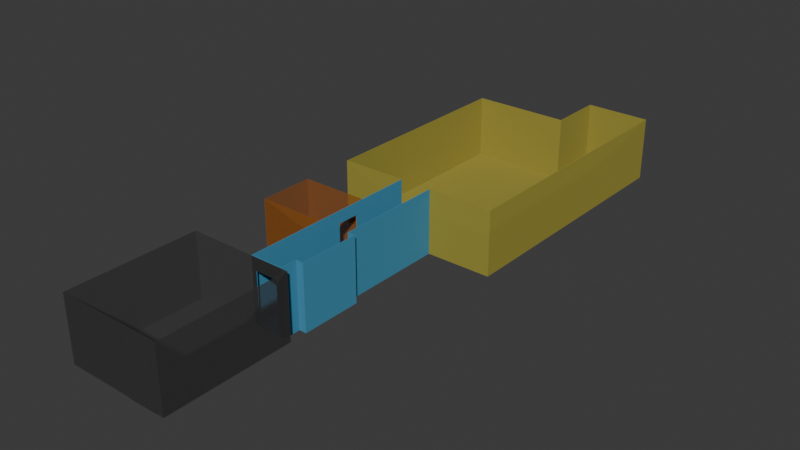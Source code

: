 # Source: FlatGizmo.blend  (saved by Blender 4.0.36; exported with 4.5.12 LTS)
import bpy
from mathutils import Matrix  # noqa: F401  (used for matrix-valued properties, if any)

bpy.ops.wm.read_factory_settings(use_empty=True)
scene = bpy.context.scene
scene.name = 'Scene'

# ---- collections
col_collection = bpy.data.collections.new('Collection'); scene.collection.children.link(col_collection)

# ---- materials (node trees are filled in below, after node groups)
mat_bathroommat = bpy.data.materials.new('BathroomMat')
mat_bathroommat.use_transparent_shadow = False
mat_corridormat = bpy.data.materials.new('CorridorMat')
mat_corridormat.alpha_threshold = 0.0
mat_corridormat.use_transparent_shadow = False
mat_corridormat.roughness = 0.5
mat_corridormat.line_color = (0.0, 0.0, 0.0, 1.0)
mat_livingmat = bpy.data.materials.new('LivingMat')
mat_livingmat.use_transparent_shadow = False
mat_toiletmat = bpy.data.materials.new('ToiletMat')
mat_toiletmat.alpha_threshold = 0.0
mat_toiletmat.use_transparent_shadow = False
mat_toiletmat.roughness = 0.5
mat_toiletmat.line_color = (0.0, 0.0, 0.0, 1.0)

# ---- material node trees
mat_bathroommat.use_nodes = True; mat_bathroommat.node_tree.nodes.clear()
_N = mat_bathroommat.node_tree.nodes; _L = mat_bathroommat.node_tree.links
n0 = _N.new('ShaderNodeBsdfPrincipled'); n0.name = 'Principled BSDF'; n0.location = (10, 300)
n0.inputs[0].default_value = (0.06561, 0.06412, 0.06412, 1.0)
n0.inputs[2].default_value = 1.0
n0.inputs[3].default_value = 1.45
n0.inputs[4].default_value = 0.5
n1 = _N.new('ShaderNodeOutputMaterial'); n1.name = 'Material Output'; n1.location = (300, 300)
_L.new(n0.outputs[0], n1.inputs[0])
n1.is_active_output = True
mat_corridormat.use_nodes = True; mat_corridormat.node_tree.nodes.clear()
_N = mat_corridormat.node_tree.nodes; _L = mat_corridormat.node_tree.links
n0 = _N.new('ShaderNodeOutputMaterial'); n0.name = 'Material Output'; n0.location = (300, 300)
n1 = _N.new('ShaderNodeBsdfPrincipled'); n1.name = 'Principled BSDF'; n1.location = (10, 300)
n1.inputs[0].default_value = (0.05818, 0.2723, 0.4304, 1.0)
n1.inputs[2].default_value = 1.0
n1.inputs[3].default_value = 1.45
_L.new(n1.outputs[0], n0.inputs[0])
n0.is_active_output = True
mat_livingmat.use_nodes = True; mat_livingmat.node_tree.nodes.clear()
_N = mat_livingmat.node_tree.nodes; _L = mat_livingmat.node_tree.links
n0 = _N.new('ShaderNodeBsdfPrincipled'); n0.name = 'Principled BSDF'; n0.location = (10, 300)
n0.inputs[0].default_value = (0.4147, 0.3598, 0.05418, 1.0)
n0.inputs[2].default_value = 1.0
n0.inputs[3].default_value = 1.45
n0.inputs[4].default_value = 0.8
n1 = _N.new('ShaderNodeOutputMaterial'); n1.name = 'Material Output'; n1.location = (300, 300)
_L.new(n0.outputs[0], n1.inputs[0])
n1.is_active_output = True
mat_toiletmat.use_nodes = True; mat_toiletmat.node_tree.nodes.clear()
_N = mat_toiletmat.node_tree.nodes; _L = mat_toiletmat.node_tree.links
n0 = _N.new('ShaderNodeOutputMaterial'); n0.name = 'Material Output'; n0.location = (300, 300)
n1 = _N.new('ShaderNodeBsdfPrincipled'); n1.name = 'Principled BSDF'; n1.location = (10, 300)
n1.inputs[0].default_value = (0.4303, 0.1391, 0.01481, 1.0)
n1.inputs[2].default_value = 1.0
n1.inputs[3].default_value = 1.45
n1.inputs[4].default_value = 0.5
_L.new(n1.outputs[0], n0.inputs[0])
n0.is_active_output = True

# ---- world
world_world = bpy.data.worlds.new('World'); scene.world = world_world
world_world.use_nodes = True; world_world.node_tree.nodes.clear()
_N = world_world.node_tree.nodes; _L = world_world.node_tree.links
n0 = _N.new('ShaderNodeOutputWorld'); n0.name = 'World Output'; n0.location = (300, 300)
n1 = _N.new('ShaderNodeBackground'); n1.name = 'Background'; n1.location = (10, 300)
n1.inputs[0].default_value = (0.05088, 0.05088, 0.05088, 1.0)
_L.new(n1.outputs[0], n0.inputs[0])
n0.is_active_output = True
world_world.color = (0.05088, 0.05088, 0.05088)
world_world.use_sun_shadow = False
world_world.sun_shadow_jitter_overblur = 0.0

# ---- meshes
me_cube_003 = bpy.data.meshes.new('Cube.003')
me_cube_003.from_pydata([(0.5, 3.807, -1.0), (0.0, 3.807, -1.0), (0.0, 3.807, -0.01759), (0.5, 3.807, -0.01759), (0.5, 5.766, -1.0), (0.0, 5.766, -0.01759), (0.5, 5.766, -0.01759), (0.0, 5.766, -1.0), (1.5, 3.807, -0.01759), (1.5, 3.807, -1.0), (1.5, 5.766, -0.01759), (1.5, 5.766, -1.0), (-0.1105, 3.807, -0.01759), (-0.1105, 3.807, -1.0), (-0.1105, 5.766, -0.01759), (-0.1105, 5.766, -1.0), (0.5, 3.807, -0.1993), (0.0, 3.807, -0.1993), (0.5, 5.766, -0.1993), (0.0, 5.766, -0.1993), (1.5, 3.807, -0.1993), (1.5, 5.766, -0.1993), (-0.1105, 3.807, -0.1993), (-0.1105, 5.766, -0.1993), (0.4275, 3.807, -1.0), (0.4275, 5.766, -1.0), (0.4275, 3.807, -0.01759), (0.4275, 3.807, -0.1993), (0.08162, 3.807, -1.0), (0.08162, 5.766, -1.0), (0.08162, 3.807, -0.01759), (0.08162, 3.807, -0.1993), (0.5, 3.814, -0.9929), (0.0, 3.814, -0.9929), (0.0, 3.817, -0.01759), (0.5, 3.817, -0.01759), (0.5, 5.759, -0.9929), (0.0, 5.756, -0.01759), (0.5, 5.756, -0.01759), (0.0, 5.759, -0.9929), (1.493, 3.814, -0.01759), (1.494, 3.813, -0.9942), (1.493, 5.759, -0.01759), (1.494, 5.76, -0.9942), (-0.1034, 3.814, -0.01759), (-0.1047, 3.813, -0.9942), (-0.1034, 5.759, -0.01759), (-0.1047, 5.76, -0.9942), (0.5, 3.817, -0.1993), (0.0, 3.817, -0.1993), (0.5, 5.756, -0.1993), (0.0, 5.756, -0.1993), (1.493, 3.814, -0.1993), (1.493, 5.759, -0.1993), (-0.1034, 3.814, -0.1993), (-0.1034, 5.759, -0.1993), (0.4275, 3.811, -0.9911), (0.4275, 5.766, -0.99), (0.4275, 3.817, -0.01759), (0.4275, 3.817, -0.1993), (0.08162, 3.811, -0.9911), (0.08162, 5.766, -0.99), (0.08162, 3.817, -0.01759), (0.08162, 3.817, -0.1993)], [], [(28, 1, 7, 29), (0, 4, 11, 9), (20, 9, 11, 21), (18, 6, 10, 21), (5, 6, 4, 7), (16, 0, 9, 20), (22, 12, 14, 23), (19, 7, 15, 23), (17, 2, 12, 22), (7, 1, 13, 15), (31, 30, 2, 17), (28, 31, 17, 1), (1, 17, 22, 13), (5, 19, 23, 14), (13, 22, 23, 15), (3, 16, 20, 8), (4, 18, 21, 11), (8, 20, 21, 10), (0, 16, 27, 24), (16, 3, 26, 27), (0, 24, 25, 4), (27, 26, 30, 31), (24, 28, 29, 25), (60, 61, 39, 33), (32, 41, 43, 36), (52, 53, 43, 41), (50, 53, 42, 38), (37, 39, 36, 38), (48, 52, 41, 32), (54, 55, 46, 44), (51, 55, 47, 39), (49, 54, 44, 34), (39, 47, 45, 33), (63, 49, 34, 62), (60, 33, 49, 63), (33, 45, 54, 49), (37, 46, 55, 51), (45, 47, 55, 54), (35, 40, 52, 48), (36, 43, 53, 50), (40, 42, 53, 52), (32, 56, 59, 48), (48, 59, 58, 35), (32, 36, 57, 56), (59, 63, 62, 58), (56, 57, 61, 60), (18, 4, 36, 50), (8, 10, 42, 40), (10, 6, 38, 42), (3, 8, 40, 35), (14, 12, 44, 46), (5, 14, 46, 37), (12, 2, 34, 44), (2, 30, 62, 34), (6, 18, 50, 38), (19, 5, 37, 51), (4, 25, 57, 36), (26, 3, 35, 58), (24, 27, 59, 56), (28, 24, 56, 60), (25, 29, 61, 57), (30, 26, 58, 62), (27, 31, 63, 59), (31, 28, 60, 63), (7, 19, 51, 39), (29, 7, 39, 61), (6, 5, 37, 38), (4, 6, 38, 36), (5, 7, 39, 37), (7, 4, 36, 39)])
_uv = me_cube_003.uv_layers.new(name='UVMap')
_uv.uv.foreach_set('vector', [0.2602, 0.5, 0.25, 0.5, 0.25, 0.5, 0.2602, 0.5, 0.3125, 0.5, 0.3125, 0.5, 0.3125, 0.5, 0.3125, 0.5, 0.5788, 0.4375, 0.375, 0.4375, 0.375, 0.4375, 0.5788, 0.4375, 0.5788, 0.4375, 0.625, 0.4375, 0.625, 0.4375, 0.5788, 0.4375, 0.625, 0.375, 0.625, 0.4375, 0.3125, 0.5, 0.375, 0.375, 0.5788, 0.4375, 0.375, 0.4375, 0.375, 0.4375, 0.5788, 0.4375, 0.5788, 0.375, 0.625, 0.375, 0.625, 0.375, 0.5788, 0.375, 0.5788, 0.375, 0.375, 0.375, 0.375, 0.375, 0.5788, 0.375, 0.5788, 0.375, 0.625, 0.375, 0.625, 0.375, 0.5788, 0.375, 0.25, 0.5, 0.25, 0.5, 0.25, 0.5, 0.25, 0.5, 0.5788, 0.375, 0.625, 0.3852, 0.625, 0.375, 0.5788, 0.375, 0.375, 0.375, 0.5788, 0.375, 0.5788, 0.375, 0.375, 0.375, 0.375, 0.375, 0.5788, 0.375, 0.5788, 0.375, 0.375, 0.375, 0.625, 0.375, 0.5788, 0.375, 0.5788, 0.375, 0.625, 0.375, 0.375, 0.375, 0.5788, 0.375, 0.5788, 0.375, 0.375, 0.375, 0.625, 0.4375, 0.5788, 0.4375, 0.5788, 0.4375, 0.625, 0.4375, 0.375, 0.4375, 0.5788, 0.4375, 0.5788, 0.4375, 0.375, 0.4375, 0.625, 0.4375, 0.5788, 0.4375, 0.5788, 0.4375, 0.625, 0.4375, 0.3125, 0.5, 0.5672, 0.4491, 0.5655, 0.4417, 0.3034, 0.5, 0.5672, 0.4491, 0.625, 0.4375, 0.625, 0.4284, 0.5655, 0.4417, 0.3125, 0.5, 0.3034, 0.5, 0.3034, 0.5, 0.3125, 0.5, 0.5655, 0.4417, 0.625, 0.4284, 0.625, 0.3852, 0.5575, 0.4064, 0.3034, 0.5, 0.2602, 0.5, 0.2602, 0.5, 0.3034, 0.5, 0.2602, 0.5, 0.2602, 0.5, 0.25, 0.5, 0.25, 0.5, 0.3125, 0.5, 0.3125, 0.5, 0.3125, 0.5, 0.3125, 0.5, 0.5788, 0.4375, 0.5788, 0.4375, 0.375, 0.4375, 0.375, 0.4375, 0.5788, 0.4375, 0.5788, 0.4375, 0.625, 0.4375, 0.625, 0.4375, 0.625, 0.375, 0.375, 0.375, 0.3125, 0.5, 0.625, 0.4375, 0.5788, 0.4375, 0.5788, 0.4375, 0.375, 0.4375, 0.375, 0.4375, 0.5788, 0.375, 0.5788, 0.375, 0.625, 0.375, 0.625, 0.375, 0.5788, 0.375, 0.5788, 0.375, 0.375, 0.375, 0.375, 0.375, 0.5788, 0.375, 0.5788, 0.375, 0.625, 0.375, 0.625, 0.375, 0.25, 0.5, 0.25, 0.5, 0.25, 0.5, 0.25, 0.5, 0.5788, 0.375, 0.5788, 0.375, 0.625, 0.375, 0.625, 0.3852, 0.375, 0.375, 0.375, 0.375, 0.5788, 0.375, 0.5788, 0.375, 0.375, 0.375, 0.375, 0.375, 0.5788, 0.375, 0.5788, 0.375, 0.625, 0.375, 0.625, 0.375, 0.5788, 0.375, 0.5788, 0.375, 0.375, 0.375, 0.375, 0.375, 0.5788, 0.375, 0.5788, 0.375, 0.625, 0.4375, 0.625, 0.4375, 0.5788, 0.4375, 0.5788, 0.4375, 0.375, 0.4375, 0.375, 0.4375, 0.5788, 0.4375, 0.5788, 0.4375, 0.625, 0.4375, 0.625, 0.4375, 0.5788, 0.4375, 0.5788, 0.4375, 0.3125, 0.5, 0.3034, 0.5, 0.5655, 0.4417, 0.5672, 0.4491, 0.5672, 0.4491, 0.5655, 0.4417, 0.625, 0.4284, 0.625, 0.4375, 0.3125, 0.5, 0.3125, 0.5, 0.3034, 0.5, 0.3034, 0.5, 0.5655, 0.4417, 0.5575, 0.4064, 0.625, 0.3852, 0.625, 0.4284, 0.3034, 0.5, 0.3034, 0.5, 0.2602, 0.5, 0.2602, 0.5, 0.5788, 0.4375, 0.375, 0.4375, 0.375, 0.4375, 0.5788, 0.4375, 0.625, 0.4375, 0.625, 0.4375, 0.625, 0.4375, 0.625, 0.4375, 0.625, 0.4375, 0.625, 0.4375, 0.625, 0.4375, 0.625, 0.4375, 0.625, 0.4375, 0.625, 0.4375, 0.625, 0.4375, 0.625, 0.4375, 0.625, 0.375, 0.625, 0.375, 0.625, 0.375, 0.625, 0.375, 0.625, 0.375, 0.625, 0.375, 0.625, 0.375, 0.625, 0.375, 0.625, 0.375, 0.625, 0.375, 0.625, 0.375, 0.625, 0.375, 0.625, 0.375, 0.625, 0.3852, 0.625, 0.3852, 0.625, 0.375, 0.625, 0.4375, 0.5788, 0.4375, 0.5788, 0.4375, 0.625, 0.4375, 0.5788, 0.375, 0.625, 0.375, 0.625, 0.375, 0.5788, 0.375, 0.3125, 0.5, 0.3034, 0.5, 0.3034, 0.5, 0.3125, 0.5, 0.625, 0.4284, 0.625, 0.4375, 0.625, 0.4375, 0.625, 0.4284, 0.3034, 0.5, 0.5655, 0.4417, 0.5655, 0.4417, 0.3034, 0.5, 0.2602, 0.5, 0.3034, 0.5, 0.3034, 0.5, 0.2602, 0.5, 0.3034, 0.5, 0.2602, 0.5, 0.2602, 0.5, 0.3034, 0.5, 0.625, 0.3852, 0.625, 0.4284, 0.625, 0.4284, 0.625, 0.3852, 0.5655, 0.4417, 0.5575, 0.4064, 0.5575, 0.4064, 0.5655, 0.4417, 0.5788, 0.375, 0.375, 0.375, 0.375, 0.375, 0.5788, 0.375, 0.375, 0.375, 0.5788, 0.375, 0.5788, 0.375, 0.375, 0.375, 0.2602, 0.5, 0.25, 0.5, 0.25, 0.5, 0.2602, 0.5, 0.625, 0.4375, 0.625, 0.375, 0.625, 0.375, 0.625, 0.4375, 0.3125, 0.5, 0.625, 0.4375, 0.625, 0.4375, 0.3125, 0.5, 0.625, 0.375, 0.375, 0.375, 0.375, 0.375, 0.625, 0.375, 0.375, 0.375, 0.3125, 0.5, 0.3125, 0.5, 0.375, 0.375])
me_cube_003.materials.append(mat_bathroommat)
me_cube_003.update()
me_cube_003.normals_split_custom_set([tuple(v) for v in zip(*[iter([0.0, 0.0, -1.0, 0.0, 0.0, -1.0, 0.0, 0.0, -1.0, 0.0, 0.0, -1.0, 0.0, 0.0, -1.0, 0.0, 0.0, -1.0, 0.0, 0.0, -1.0, 0.0, 0.0, -1.0, 1.0, 0.0, 0.0, 1.0, 0.0, 0.0, 1.0, 0.0, 0.0, 1.0, 0.0, 0.0, 0.0, 1.0, 0.0, 0.0, 1.0, 0.0, 0.0, 1.0, 0.0, 0.0, 1.0, 0.0, 0.0, 1.0, 0.0, 0.0, 1.0, 0.0, 0.0, 1.0, 0.0, 0.0, 1.0, 0.0, 0.0, -1.0, 0.0, 0.0, -1.0, 0.0, 0.0, -1.0, 0.0, 0.0, -1.0, 0.0, -1.0, 0.0, 0.0, -1.0, 0.0, 0.0, -1.0, 0.0, 0.0, -1.0, 0.0, 0.0, 0.0, 1.0, 0.0, 0.0, 1.0, 0.0, 0.0, 1.0, 0.0, 0.0, 1.0, 0.0, 0.0, -1.0, 0.0, 0.0, -1.0, 0.0, 0.0, -1.0, 0.0, 0.0, -1.0, 0.0, 0.0, 0.0, -1.0, 0.0, 0.0, -1.0, 0.0, 0.0, -1.0, 0.0, 0.0, -1.0, 0.0, -1.0, 0.0, 0.0, -1.0, 0.0, 0.0, -1.0, 0.0, 0.0, -1.0, 0.0, 0.0, -1.0, 0.0, 0.0, -1.0, 0.0, 0.0, -1.0, 0.0, 0.0, -1.0, 0.0, 0.0, -1.0, 0.0, 0.0, -1.0, 0.0, 0.0, -1.0, 0.0, 0.0, -1.0, 0.0, 0.0, 1.0, 0.0, 0.0, 1.0, 0.0, 0.0, 1.0, 0.0, 0.0, 1.0, 0.0, -1.0, 0.0, 0.0, -1.0, 0.0, 0.0, -1.0, 0.0, 0.0, -1.0, 0.0, 0.0, 0.0, -1.0, 0.0, 0.0, -1.0, 0.0, 0.0, -1.0, 0.0, 0.0, -1.0, 0.0, 0.0, 1.0, 0.0, 0.0, 1.0, 0.0, 0.0, 1.0, 0.0, 0.0, 1.0, 0.0, 1.0, 0.0, 0.0, 1.0, 0.0, 0.0, 1.0, 0.0, 0.0, 1.0, 0.0, 0.0, 0.0, -1.0, 0.0, 0.0, -1.0, 0.0, 0.0, -1.0, 0.0, 0.0, -1.0, 0.0, 0.0, -1.0, 0.0, 0.0, -1.0, 0.0, 0.0, -1.0, 0.0, 0.0, -1.0, 0.0, 0.0, 0.0, -1.0, 0.0, 0.0, -1.0, 0.0, 0.0, -1.0, 0.0, 0.0, -1.0, 0.0, -1.0, 0.0, 0.0, -1.0, 0.0, 0.0, -1.0, 0.0, 0.0, -1.0, 0.0, 0.0, 0.0, -1.0, 0.0, 0.0, -1.0, 0.0, 0.0, -1.0, 0.0, 0.0, -1.0, -0.0294, -0.0002707, 0.9996, -0.0294, -0.0002707, 0.9996, -0.0294, -0.0002707, 0.9996, -0.0294, -0.0002707, 0.9996, 0.001305, 0.0, 1.0, 0.001305, 0.0, 1.0, 0.001305, 0.0, 1.0, 0.001305, 0.0, 1.0, -1.0, 0.0, -0.001632, -1.0, 0.0, -0.001632, -1.0, 0.0, -0.001632, -1.0, 0.0, -0.001632, 0.00295, -1.0, 0.0, 0.00295, -1.0, 0.0, 0.00295, -1.0, 0.0, 0.00295, -1.0, 0.0, 0.0, -1.0, -0.003003, 0.0, -1.0, -0.003003, 0.0, -1.0, -0.003003, 0.0, -1.0, -0.003003, 0.002125, 1.0, -0.002659, 0.002125, 1.0, -0.002659, 0.002125, 1.0, -0.002659, 0.002125, 1.0, -0.002659, 1.0, 0.0, 0.0, 1.0, 0.0, 0.0, 1.0, 0.0, 0.0, 1.0, 0.0, 0.0, -0.02028, -0.9998, -0.002644, -0.02028, -0.9998, -0.002644, -0.02028, -0.9998, -0.002644, -0.02028, -0.9998, -0.002644, -0.0283, 0.9996, 0.0, -0.0283, 0.9996, 0.0, -0.0283, 0.9996, 0.0, -0.0283, 0.9996, 0.0, -0.01239, 0.0, 0.9999, -0.01239, 0.0, 0.9999, -0.01239, 0.0, 0.9999, -0.01239, 0.0, 0.9999, 0.0, 1.0, 0.0, 0.0, 1.0, 0.0, 0.0, 1.0, 0.0, 0.0, 1.0, 0.0, 0.01598, 0.9999, -0.005333, 0.01598, 0.9999, -0.005333, 0.01598, 0.9999, -0.005333, 0.01598, 0.9999, -0.005333, -0.02028, 0.9998, -0.002643, -0.02028, 0.9998, -0.002643, -0.02028, 0.9998, -0.002643, -0.02028, 0.9998, -0.002643, -0.02831, -0.9996, 0.0, -0.02831, -0.9996, 0.0, -0.02831, -0.9996, 0.0, -0.02831, -0.9996, 0.0, 1.0, 0.0, -0.001632, 1.0, 0.0, -0.001632, 1.0, 0.0, -0.001632, 1.0, 0.0, -0.001632, 0.00295, 1.0, 0.0, 0.00295, 1.0, 0.0, 0.00295, 1.0, 0.0, 0.00295, 1.0, 0.0, 0.002125, -1.0, -0.002658, 0.002125, -1.0, -0.002658, 0.002125, -1.0, -0.002658, 0.002125, -1.0, -0.002658, -1.0, 0.0, 0.0, -1.0, 0.0, 0.0, -1.0, 0.0, 0.0, -1.0, 0.0, 0.0, -0.01798, 0.9998, -0.005333, -0.01798, 0.9998, -0.005333, -0.01798, 0.9998, -0.005333, -0.01798, 0.9998, -0.005333, 0.0, 1.0, 0.0, 0.0, 1.0, 0.0, 0.0, 1.0, 0.0, 0.0, 1.0, 0.0, 0.03307, -0.0002706, 0.9995, 0.03307, -0.0002706, 0.9995, 0.03307, -0.0002706, 0.9995, 0.03307, -0.0002706, 0.9995, 0.0, 1.0, 0.0, 0.0, 1.0, 0.0, 0.0, 1.0, 0.0, 0.0, 1.0, 0.0, 0.0, -0.0005402, 1.0, 0.0, -0.0005402, 1.0, 0.0, -0.0005402, 1.0, 0.0, -0.0005402, 1.0, -1.0, 0.0, 0.0, -1.0, 0.0, 0.0, -1.0, 0.0, 0.0, -1.0, 0.0, 0.0, 0.0, 0.0, 1.0, 0.0, 0.0, 1.0, 0.0, 0.0, 1.0, 0.0, 0.0, 1.0, -8.56e-10, 0.0, 1.0, -8.56e-10, 0.0, 1.0, -8.56e-10, 0.0, 1.0, -8.56e-10, 0.0, 1.0, -1.284e-09, 0.0, 1.0, -1.284e-09, 0.0, 1.0, -1.284e-09, 0.0, 1.0, -1.284e-09, 0.0, 1.0, 0.0, 0.0, 1.0, 0.0, 0.0, 1.0, 0.0, 0.0, 1.0, 0.0, 0.0, 1.0, 8.014e-09, 0.0, 1.0, 8.014e-09, 0.0, 1.0, 8.014e-09, 0.0, 1.0, 8.014e-09, 0.0, 1.0, 1.202e-08, 0.0, 1.0, 1.202e-08, 0.0, 1.0, 1.202e-08, 0.0, 1.0, 1.202e-08, 0.0, 1.0, 0.0, 0.0, 1.0, 0.0, 0.0, 1.0, 0.0, 0.0, 1.0, 0.0, 0.0, 1.0, -1.0, 0.0, 0.0, -1.0, 0.0, 0.0, -1.0, 0.0, 0.0, -1.0, 0.0, 0.0, 1.0, 0.0, 0.0, 1.0, 0.0, 0.0, 1.0, 0.0, 0.0, 1.0, 0.0, 0.0, 0.05268, 0.9226, 0.3821, 0.05268, 0.9226, 0.3821, 0.05268, 0.9226, 0.3821, 0.05268, 0.9226, 0.3821, 0.0, 0.0, 1.0, 0.0, 0.0, 1.0, 0.0, 0.0, 1.0, 0.0, 0.0, 1.0, -1.0, -5.184e-06, 0.0, -1.0, -5.184e-06, 0.0, -1.0, -5.184e-06, 0.0, -1.0, -5.184e-06, 0.0, 0.0, -0.8944, 0.4472, 0.0, -0.8944, 0.4472, 0.0, -0.8944, 0.4472, 0.0, -0.8944, 0.4472, 0.0, 1.0, 0.0, 0.0, 1.0, 0.0, 0.0, 1.0, 0.0, 0.0, 1.0, 0.0, 0.0, 0.0, 1.0, 0.0, 0.0, 1.0, 0.0, 0.0, 1.0, 0.0, 0.0, 1.0, 0.0, 0.0, -1.0, 0.0, 0.0, -1.0, 0.0, 0.0, -1.0, 0.0, 0.0, -1.0, 1.0, 1.296e-06, 0.0, 1.0, 1.296e-06, 0.0, 1.0, 1.296e-06, 0.0, 1.0, 1.296e-06, 0.0, 1.0, 0.0, 0.0, 1.0, 0.0, 0.0, 1.0, 0.0, 0.0, 1.0, 0.0, 0.0, -0.04683, 0.9229, 0.3822, -0.04683, 0.9229, 0.3822, -0.04683, 0.9229, 0.3822, -0.04683, 0.9229, 0.3822, 0.0, 0.0, 1.0, 0.0, 0.0, 1.0, 0.0, 0.0, 1.0, 0.0, 0.0, 1.0, 1.0, 0.0, 0.0, 1.0, 0.0, 0.0, 1.0, 0.0, 0.0, 1.0, 0.0, 0.0, -1.0, 0.0, 0.0, -1.0, 0.0, 0.0, -1.0, 0.0, 0.0, -1.0, 0.0, 0.0, 0.0, -0.7071, -0.7071, 0.0, -0.7071, -0.7071, 0.0, -0.7071, -0.7071, 0.0, -0.7071, -0.7071])] * 3)])
me_cube_004 = bpy.data.meshes.new('Cube.004')
me_cube_004.from_pydata([(0.5, 1.0, -1.0), (0.0, 1.0, -1.0), (0.0, 1.0, -0.01759), (0.5, 1.0, -0.01759), (0.5, 3.802, -1.0), (0.0, 3.802, -1.0), (0.0, 3.802, -0.01759), (0.5, 3.802, -0.01759), (0.5, 1.801, -0.01759), (0.5, 1.801, -1.0), (0.0, 1.801, -1.0), (0.0, 1.801, -0.01759), (0.5, 2.625, -1.0), (0.0, 2.625, -0.01759), (0.5, 2.625, -0.01759), (0.0, 2.625, -1.0), (0.5, 3.549, -1.0), (0.0, 3.549, -0.01759), (0.5, 3.549, -0.01759), (0.0, 3.549, -1.0), (-0.1105, 3.549, -1.0), (-0.1105, 2.625, -1.0), (-0.1105, 2.625, -0.01759), (-0.1105, 3.549, -0.01759), (0.5, 3.802, -0.1993), (0.0, 3.802, -0.1993), (0.0, 1.0, -0.1993), (0.0, 1.801, -0.1993), (0.0, 2.625, -0.1993), (0.0, 3.549, -0.1993), (0.5, 3.549, -0.1993), (-0.1105, 2.625, -0.1993), (-0.1105, 3.549, -0.1993), (0.5, 2.625, -0.1993), (0.5, 1.801, -0.1993), (0.5, 1.0, -0.1993), (0.08162, 1.0, -1.0), (0.08162, 3.802, -1.0), (0.08162, 1.801, -1.0), (0.08162, 2.625, -1.0), (0.08162, 3.549, -1.0), (0.08162, 3.802, -0.01759), (0.08162, 3.802, -0.1993), (0.4275, 1.801, -1.0), (0.4275, 2.625, -1.0), (0.4275, 3.549, -1.0), (0.4275, 3.802, -0.1993), (0.4275, 1.0, -1.0), (0.4275, 3.802, -1.0), (0.4275, 3.802, -0.01759), (0.5, 2.259, -0.1993), (0.5, 2.259, -1.0), (0.5, 2.259, -0.01759), (0.5, 1.928, -0.1993), (0.5, 1.928, -1.0), (0.5, 1.928, -0.01759), (0.4929, 1.0, -0.9929), (0.007071, 1.0, -0.9929), (0.01, 1.0, -0.01759), (0.49, 1.0, -0.01759), (0.4942, 3.797, -0.9942), (0.005774, 3.797, -0.9942), (0.007071, 3.795, -0.01759), (0.4929, 3.795, -0.01759), (0.49, 1.801, -0.01759), (0.4929, 1.801, -0.9929), (0.007071, 1.801, -0.9929), (0.01, 1.801, -0.01759), (0.4929, 2.625, -0.9929), (0.007071, 2.632, -0.01759), (0.49, 2.625, -0.01759), (0.003015, 2.628, -0.991), (0.4929, 3.549, -0.9929), (0.007071, 3.542, -0.01759), (0.49, 3.549, -0.01759), (0.003015, 3.546, -0.991), (-0.1047, 3.544, -0.9942), (-0.1047, 2.631, -0.9942), (-0.1034, 2.632, -0.01759), (-0.1034, 3.542, -0.01759), (0.4929, 3.795, -0.1993), (0.007071, 3.795, -0.1993), (0.01, 1.0, -0.1993), (0.01, 1.801, -0.1993), (0.007071, 2.632, -0.1993), (0.007071, 3.542, -0.1993), (0.49, 3.549, -0.1993), (-0.1034, 2.632, -0.1993), (-0.1034, 3.542, -0.1993), (0.49, 2.625, -0.1993), (0.49, 1.801, -0.1993), (0.49, 1.0, -0.1993), (0.08162, 1.0, -0.99), (0.08162, 3.798, -0.9911), (0.08162, 1.801, -0.99), (0.08162, 2.625, -0.99), (0.08162, 3.549, -0.99), (0.08162, 3.792, -0.01759), (0.08162, 3.792, -0.1993), (0.4275, 1.801, -0.99), (0.4275, 2.625, -0.99), (0.4275, 3.549, -0.99), (0.4275, 3.792, -0.1993), (0.4275, 1.0, -0.99), (0.4275, 3.798, -0.9911), (0.4275, 3.792, -0.01759), (0.49, 2.259, -0.1993), (0.4955, 2.259, -0.9911), (0.49, 2.259, -0.01759), (0.49, 1.928, -0.1993), (0.4955, 1.928, -0.9911), (0.49, 1.928, -0.01759)], [], [(26, 2, 11, 27), (36, 1, 10, 38), (3, 35, 34, 8), (30, 16, 4, 24), (29, 17, 6, 25), (40, 19, 5, 37), (38, 10, 15, 39), (27, 11, 13, 28), (39, 15, 19, 40), (14, 33, 30, 18), (31, 22, 23, 32), (28, 13, 22, 31), (19, 15, 21, 20), (29, 19, 20, 32), (12, 33, 50, 51), (42, 25, 6, 41), (37, 5, 25, 42), (17, 29, 32, 23), (15, 28, 31, 21), (21, 31, 32, 20), (10, 27, 28, 15), (19, 29, 25, 5), (18, 30, 24, 7), (1, 26, 27, 10), (33, 14, 52, 50), (34, 35, 0, 9), (30, 33, 12, 16), (46, 42, 41, 49), (44, 39, 40, 45), (43, 38, 39, 44), (45, 40, 37, 48), (47, 36, 38, 43), (0, 47, 43, 9), (16, 45, 48, 4), (9, 43, 44, 12, 51, 54), (12, 44, 45, 16), (24, 46, 49, 7), (4, 48, 46, 24), (52, 55, 53, 50), (53, 34, 9, 54), (55, 8, 34, 53), (82, 83, 67, 58), (92, 94, 66, 57), (59, 64, 90, 91), (86, 80, 60, 72), (85, 81, 62, 73), (96, 93, 61, 75), (94, 95, 71, 66), (83, 84, 69, 67), (95, 96, 75, 71), (70, 74, 86, 89), (87, 88, 79, 78), (84, 87, 78, 69), (75, 76, 77, 71), (85, 88, 76, 75), (68, 107, 106, 89), (98, 97, 62, 81), (93, 98, 81, 61), (73, 79, 88, 85), (71, 77, 87, 84), (77, 76, 88, 87), (66, 71, 84, 83), (75, 61, 81, 85), (74, 63, 80, 86), (57, 66, 83, 82), (89, 106, 108, 70), (90, 65, 56, 91), (86, 72, 68, 89), (102, 105, 97, 98), (100, 101, 96, 95), (99, 100, 95, 94), (101, 104, 93, 96), (103, 99, 94, 92), (56, 65, 99, 103), (72, 60, 104, 101), (65, 110, 107, 68, 100, 99), (68, 72, 101, 100), (80, 63, 105, 102), (60, 80, 102, 104), (108, 106, 109, 111), (109, 110, 65, 90), (111, 109, 90, 64), (1, 36, 92, 57), (3, 8, 64, 59), (26, 1, 57, 82), (0, 35, 91, 56), (6, 17, 73, 62), (11, 2, 58, 67), (13, 11, 67, 69), (14, 18, 74, 70), (18, 7, 63, 74), (23, 22, 78, 79), (17, 23, 79, 73), (22, 13, 69, 78), (52, 14, 70, 108), (41, 6, 62, 97), (2, 26, 82, 58), (35, 3, 59, 91), (36, 47, 103, 92), (48, 37, 93, 104), (49, 41, 97, 105), (37, 42, 98, 93), (42, 46, 102, 98), (47, 0, 56, 103), (7, 49, 105, 63), (46, 48, 104, 102), (54, 51, 107, 110), (55, 52, 108, 111), (51, 50, 106, 107), (50, 53, 109, 106), (8, 55, 111, 64), (53, 54, 110, 109)])
_uv = me_cube_004.uv_layers.new(name='UVMap')
_uv.uv.foreach_set('vector', [0.5788, 0.375, 0.625, 0.375, 0.625, 0.375, 0.5788, 0.375, 0.2602, 0.5, 0.25, 0.5, 0.25, 0.5, 0.2602, 0.5, 0.625, 0.4375, 0.5788, 0.4375, 0.5788, 0.4375, 0.625, 0.4375, 0.5788, 0.4375, 0.375, 0.4375, 0.375, 0.4375, 0.5788, 0.4375, 0.5788, 0.375, 0.625, 0.375, 0.625, 0.375, 0.5788, 0.375, 0.2602, 0.5, 0.25, 0.5, 0.25, 0.5, 0.2602, 0.5, 0.2602, 0.5, 0.25, 0.5, 0.25, 0.5, 0.2602, 0.5, 0.5788, 0.375, 0.625, 0.375, 0.625, 0.375, 0.5788, 0.375, 0.2602, 0.5, 0.25, 0.5, 0.25, 0.5, 0.2602, 0.5, 0.625, 0.4375, 0.5788, 0.4375, 0.5788, 0.4375, 0.625, 0.4375, 0.5788, 0.375, 0.625, 0.375, 0.625, 0.375, 0.5788, 0.375, 0.5788, 0.375, 0.625, 0.375, 0.625, 0.375, 0.5788, 0.375, 0.25, 0.5, 0.25, 0.5, 0.25, 0.5, 0.25, 0.5, 0.5788, 0.375, 0.375, 0.375, 0.375, 0.375, 0.5788, 0.375, 0.0, 0.0, 0.0, 0.0, 0.0, 0.0, 0.0, 0.0, 0.5575, 0.4064, 0.5557, 0.3981, 0.625, 0.375, 0.625, 0.3852, 0.2602, 0.5, 0.25, 0.5, 0.5557, 0.3981, 0.5575, 0.4064, 0.625, 0.375, 0.5788, 0.375, 0.5788, 0.375, 0.625, 0.375, 0.375, 0.375, 0.5788, 0.375, 0.5788, 0.375, 0.375, 0.375, 0.375, 0.375, 0.5788, 0.375, 0.5788, 0.375, 0.375, 0.375, 0.375, 0.375, 0.5788, 0.375, 0.5788, 0.375, 0.375, 0.375, 0.375, 0.375, 0.5788, 0.375, 0.5788, 0.375, 0.375, 0.375, 0.625, 0.4375, 0.5788, 0.4375, 0.5788, 0.4375, 0.625, 0.4375, 0.375, 0.375, 0.5788, 0.375, 0.5788, 0.375, 0.375, 0.375, 0.0, 0.0, 0.0, 0.0, 0.0, 0.0, 0.0, 0.0, 0.5788, 0.4375, 0.5788, 0.4375, 0.375, 0.4375, 0.375, 0.4375, 0.5788, 0.4375, 0.5788, 0.4375, 0.375, 0.4375, 0.375, 0.4375, 0.5655, 0.4417, 0.5575, 0.4064, 0.625, 0.3852, 0.625, 0.4284, 0.3034, 0.5, 0.2602, 0.5, 0.2602, 0.5, 0.3034, 0.5, 0.3034, 0.5, 0.2602, 0.5, 0.2602, 0.5, 0.3034, 0.5, 0.3034, 0.5, 0.2602, 0.5, 0.2602, 0.5, 0.3034, 0.5, 0.3034, 0.5, 0.2602, 0.5, 0.2602, 0.5, 0.3034, 0.5, 0.3125, 0.5, 0.3034, 0.5, 0.3034, 0.5, 0.3125, 0.5, 0.3125, 0.5, 0.3034, 0.5, 0.3034, 0.5, 0.3125, 0.5, 0.3125, 0.5, 0.3034, 0.5, 0.3034, 0.5, 0.3125, 0.5, 0.3125, 0.5, 0.3125, 0.5, 0.3125, 0.5, 0.3034, 0.5, 0.3034, 0.5, 0.3125, 0.5, 0.5672, 0.4491, 0.5655, 0.4417, 0.625, 0.4284, 0.625, 0.4375, 0.3125, 0.5, 0.3034, 0.5, 0.5655, 0.4417, 0.5672, 0.4491, 0.0, 0.0, 0.0, 0.0, 0.0, 0.0, 0.0, 0.0, 0.0, 0.0, 0.0, 0.0, 0.0, 0.0, 0.0, 0.0, 0.0, 0.0, 0.0, 0.0, 0.0, 0.0, 0.0, 0.0, 0.5788, 0.375, 0.5788, 0.375, 0.625, 0.375, 0.625, 0.375, 0.2602, 0.5, 0.2602, 0.5, 0.25, 0.5, 0.25, 0.5, 0.625, 0.4375, 0.625, 0.4375, 0.5788, 0.4375, 0.5788, 0.4375, 0.5788, 0.4375, 0.5788, 0.4375, 0.375, 0.4375, 0.375, 0.4375, 0.5788, 0.375, 0.5788, 0.375, 0.625, 0.375, 0.625, 0.375, 0.2602, 0.5, 0.2602, 0.5, 0.25, 0.5, 0.25, 0.5, 0.2602, 0.5, 0.2602, 0.5, 0.25, 0.5, 0.25, 0.5, 0.5788, 0.375, 0.5788, 0.375, 0.625, 0.375, 0.625, 0.375, 0.2602, 0.5, 0.2602, 0.5, 0.25, 0.5, 0.25, 0.5, 0.625, 0.4375, 0.625, 0.4375, 0.5788, 0.4375, 0.5788, 0.4375, 0.5788, 0.375, 0.5788, 0.375, 0.625, 0.375, 0.625, 0.375, 0.5788, 0.375, 0.5788, 0.375, 0.625, 0.375, 0.625, 0.375, 0.25, 0.5, 0.25, 0.5, 0.25, 0.5, 0.25, 0.5, 0.5788, 0.375, 0.5788, 0.375, 0.375, 0.375, 0.375, 0.375, 0.0, 0.0, 0.0, 0.0, 0.0, 0.0, 0.0, 0.0, 0.5575, 0.4064, 0.625, 0.3852, 0.625, 0.375, 0.5557, 0.3981, 0.2602, 0.5, 0.5575, 0.4064, 0.5557, 0.3981, 0.25, 0.5, 0.625, 0.375, 0.625, 0.375, 0.5788, 0.375, 0.5788, 0.375, 0.375, 0.375, 0.375, 0.375, 0.5788, 0.375, 0.5788, 0.375, 0.375, 0.375, 0.375, 0.375, 0.5788, 0.375, 0.5788, 0.375, 0.375, 0.375, 0.375, 0.375, 0.5788, 0.375, 0.5788, 0.375, 0.375, 0.375, 0.375, 0.375, 0.5788, 0.375, 0.5788, 0.375, 0.625, 0.4375, 0.625, 0.4375, 0.5788, 0.4375, 0.5788, 0.4375, 0.375, 0.375, 0.375, 0.375, 0.5788, 0.375, 0.5788, 0.375, 0.0, 0.0, 0.0, 0.0, 0.0, 0.0, 0.0, 0.0, 0.5788, 0.4375, 0.375, 0.4375, 0.375, 0.4375, 0.5788, 0.4375, 0.5788, 0.4375, 0.375, 0.4375, 0.375, 0.4375, 0.5788, 0.4375, 0.5655, 0.4417, 0.625, 0.4284, 0.625, 0.3852, 0.5575, 0.4064, 0.3034, 0.5, 0.3034, 0.5, 0.2602, 0.5, 0.2602, 0.5, 0.3034, 0.5, 0.3034, 0.5, 0.2602, 0.5, 0.2602, 0.5, 0.3034, 0.5, 0.3034, 0.5, 0.2602, 0.5, 0.2602, 0.5, 0.3034, 0.5, 0.3034, 0.5, 0.2602, 0.5, 0.2602, 0.5, 0.3125, 0.5, 0.3125, 0.5, 0.3034, 0.5, 0.3034, 0.5, 0.3125, 0.5, 0.3125, 0.5, 0.3034, 0.5, 0.3034, 0.5, 0.3125, 0.5, 0.3125, 0.5, 0.3125, 0.5, 0.3125, 0.5, 0.3034, 0.5, 0.3034, 0.5, 0.3125, 0.5, 0.3125, 0.5, 0.3034, 0.5, 0.3034, 0.5, 0.5672, 0.4491, 0.625, 0.4375, 0.625, 0.4284, 0.5655, 0.4417, 0.3125, 0.5, 0.5672, 0.4491, 0.5655, 0.4417, 0.3034, 0.5, 0.0, 0.0, 0.0, 0.0, 0.0, 0.0, 0.0, 0.0, 0.0, 0.0, 0.0, 0.0, 0.0, 0.0, 0.0, 0.0, 0.0, 0.0, 0.0, 0.0, 0.0, 0.0, 0.0, 0.0, 0.25, 0.5, 0.2602, 0.5, 0.2602, 0.5, 0.25, 0.5, 0.625, 0.4375, 0.625, 0.4375, 0.625, 0.4375, 0.625, 0.4375, 0.5788, 0.375, 0.375, 0.375, 0.375, 0.375, 0.5788, 0.375, 0.375, 0.4375, 0.5788, 0.4375, 0.5788, 0.4375, 0.375, 0.4375, 0.625, 0.375, 0.625, 0.375, 0.625, 0.375, 0.625, 0.375, 0.625, 0.375, 0.625, 0.375, 0.625, 0.375, 0.625, 0.375, 0.625, 0.375, 0.625, 0.375, 0.625, 0.375, 0.625, 0.375, 0.625, 0.4375, 0.625, 0.4375, 0.625, 0.4375, 0.625, 0.4375, 0.625, 0.4375, 0.625, 0.4375, 0.625, 0.4375, 0.625, 0.4375, 0.625, 0.375, 0.625, 0.375, 0.625, 0.375, 0.625, 0.375, 0.625, 0.375, 0.625, 0.375, 0.625, 0.375, 0.625, 0.375, 0.625, 0.375, 0.625, 0.375, 0.625, 0.375, 0.625, 0.375, 0.0, 0.0, 0.0, 0.0, 0.0, 0.0, 0.0, 0.0, 0.625, 0.3852, 0.625, 0.375, 0.625, 0.375, 0.625, 0.3852, 0.625, 0.375, 0.5788, 0.375, 0.5788, 0.375, 0.625, 0.375, 0.5788, 0.4375, 0.625, 0.4375, 0.625, 0.4375, 0.5788, 0.4375, 0.2602, 0.5, 0.3034, 0.5, 0.3034, 0.5, 0.2602, 0.5, 0.3034, 0.5, 0.2602, 0.5, 0.2602, 0.5, 0.3034, 0.5, 0.625, 0.4284, 0.625, 0.3852, 0.625, 0.3852, 0.625, 0.4284, 0.2602, 0.5, 0.5575, 0.4064, 0.5575, 0.4064, 0.2602, 0.5, 0.5575, 0.4064, 0.5655, 0.4417, 0.5655, 0.4417, 0.5575, 0.4064, 0.3034, 0.5, 0.3125, 0.5, 0.3125, 0.5, 0.3034, 0.5, 0.625, 0.4375, 0.625, 0.4284, 0.625, 0.4284, 0.625, 0.4375, 0.5655, 0.4417, 0.3034, 0.5, 0.3034, 0.5, 0.5655, 0.4417, 0.3125, 0.5, 0.3125, 0.5, 0.3125, 0.5, 0.3125, 0.5, 0.0, 0.0, 0.0, 0.0, 0.0, 0.0, 0.0, 0.0, 0.0, 0.0, 0.0, 0.0, 0.0, 0.0, 0.0, 0.0, 0.0, 0.0, 0.0, 0.0, 0.0, 0.0, 0.0, 0.0, 0.0, 0.0, 0.0, 0.0, 0.0, 0.0, 0.0, 0.0, 0.0, 0.0, 0.0, 0.0, 0.0, 0.0, 0.0, 0.0])
me_cube_004.materials.append(mat_corridormat)
me_cube_004.update()
me_cube_004.normals_split_custom_set([tuple(v) for v in zip(*[iter([-1.0, 0.0, 0.0, -1.0, 0.0, 0.0, -1.0, 0.0, 0.0, -1.0, 0.0, 0.0, 0.0, 0.0, -1.0, 0.0, 0.0, -1.0, 0.0, 0.0, -1.0, 0.0, 0.0, -1.0, 1.0, 0.0, 0.0, 1.0, 0.0, 0.0, 1.0, 0.0, 0.0, 1.0, 0.0, 0.0, 1.0, 0.0, 0.0, 1.0, 0.0, 0.0, 1.0, 0.0, 0.0, 1.0, 0.0, 0.0, -1.0, 0.0, 0.0, -1.0, 0.0, 0.0, -1.0, 0.0, 0.0, -1.0, 0.0, 0.0, 0.0, 0.0, -1.0, 0.0, 0.0, -1.0, 0.0, 0.0, -1.0, 0.0, 0.0, -1.0, 0.0, 0.0, -1.0, 0.0, 0.0, -1.0, 0.0, 0.0, -1.0, 0.0, 0.0, -1.0, -1.0, 0.0, 0.0, -1.0, 0.0, 0.0, -1.0, 0.0, 0.0, -1.0, 0.0, 0.0, 0.0, 0.0, -1.0, 0.0, 0.0, -1.0, 0.0, 0.0, -1.0, 0.0, 0.0, -1.0, 1.0, 0.0, 0.0, 1.0, 0.0, 0.0, 1.0, 0.0, 0.0, 1.0, 0.0, 0.0, -1.0, 0.0, 0.0, -1.0, 0.0, 0.0, -1.0, 0.0, 0.0, -1.0, 0.0, 0.0, 0.0, -1.0, 0.0, 0.0, -1.0, 0.0, 0.0, -1.0, 0.0, 0.0, -1.0, 0.0, 0.0, 0.0, -1.0, 0.0, 0.0, -1.0, 0.0, 0.0, -1.0, 0.0, 0.0, -1.0, 0.0, 1.0, 0.0, 0.0, 1.0, 0.0, 0.0, 1.0, 0.0, 0.0, 1.0, 0.0, 1.0, 0.0, 0.0, 1.0, 0.0, 0.0, 1.0, 0.0, 0.0, 1.0, 0.0, 0.0, 0.0, 1.0, 0.0, 0.0, 1.0, 0.0, 0.0, 1.0, 0.0, 0.0, 1.0, 0.0, 0.0, 1.0, 0.0, 0.0, 1.0, 0.0, 0.0, 1.0, 0.0, 0.0, 1.0, 0.0, 0.0, 1.0, 0.0, 0.0, 1.0, 0.0, 0.0, 1.0, 0.0, 0.0, 1.0, 0.0, 0.0, -1.0, 0.0, 0.0, -1.0, 0.0, 0.0, -1.0, 0.0, 0.0, -1.0, 0.0, -1.0, 0.0, 0.0, -1.0, 0.0, 0.0, -1.0, 0.0, 0.0, -1.0, 0.0, 0.0, -1.0, 0.0, 0.0, -1.0, 0.0, 0.0, -1.0, 0.0, 0.0, -1.0, 0.0, 0.0, -1.0, 0.0, 0.0, -1.0, 0.0, 0.0, -1.0, 0.0, 0.0, -1.0, 0.0, 0.0, 1.0, 0.0, 0.0, 1.0, 0.0, 0.0, 1.0, 0.0, 0.0, 1.0, 0.0, 0.0, -1.0, 0.0, 0.0, -1.0, 0.0, 0.0, -1.0, 0.0, 0.0, -1.0, 0.0, 0.0, 1.0, 0.0, 0.0, 1.0, 0.0, 0.0, 1.0, 0.0, 0.0, 1.0, 0.0, 0.0, 1.0, -4.648e-08, 0.0, 1.0, -4.648e-08, 0.0, 1.0, -4.648e-08, 0.0, 1.0, -4.648e-08, 0.0, 1.0, 0.0, 0.0, 1.0, 0.0, 0.0, 1.0, 0.0, 0.0, 1.0, 0.0, 0.0, 0.0, 1.0, 0.0, 0.0, 1.0, 0.0, 0.0, 1.0, 0.0, 0.0, 1.0, 0.0, 0.0, 0.0, -1.0, 0.0, 0.0, -1.0, 0.0, 0.0, -1.0, 0.0, 0.0, -1.0, 0.0, 0.0, -1.0, 0.0, 0.0, -1.0, 0.0, 0.0, -1.0, 0.0, 0.0, -1.0, 0.0, 0.0, -1.0, 0.0, 0.0, -1.0, 0.0, 0.0, -1.0, 0.0, 0.0, -1.0, 0.0, 0.0, -1.0, 0.0, 0.0, -1.0, 0.0, 0.0, -1.0, 0.0, 0.0, -1.0, 0.0, 0.0, -1.0, 0.0, 0.0, -1.0, 0.0, 0.0, -1.0, 0.0, 0.0, -1.0, 0.0, 0.0, -1.0, 0.0, 0.0, -1.0, 0.0, 0.0, -1.0, 0.0, 0.0, -1.0, 0.0, 0.0, -1.0, 0.0, 0.0, -1.0, 0.0, 0.0, -1.0, 0.0, 0.0, -1.0, 0.0, 0.0, -1.0, 0.0, 0.0, -1.0, 0.0, 0.0, -1.0, 0.0, 0.0, -1.0, 0.0, 0.0, -1.0, 0.0, 0.0, -1.0, 0.0, 1.0, 0.0, 0.0, 1.0, 0.0, 0.0, 1.0, 0.0, 0.0, 1.0, 0.0, 0.0, 1.0, 0.0, 0.0, 1.0, 0.0, 0.0, 1.0, 0.0, 0.0, 1.0, 0.0, 1.0, -7.56e-12, 0.0, 1.0, -7.56e-12, 0.0, 1.0, -7.56e-12, 0.0, 1.0, -7.56e-12, 0.0, 1.0, 0.0, 0.0, 1.0, 0.0, 0.0, 1.0, 0.0, 0.0, 1.0, 0.0, 0.0, 1.0, -4.925e-12, 0.0, 1.0, -4.925e-12, 0.0, 1.0, -4.925e-12, 0.0, 1.0, -4.925e-12, 0.0, 1.0, 0.0, 0.0, 1.0, 0.0, 0.0, 1.0, 0.0, 0.0, 1.0, 0.0, 0.0, -0.03926, 0.0, 0.9992, -0.03926, 0.0, 0.9992, -0.03926, 0.0, 0.9992, -0.03926, 0.0, 0.9992, -1.0, -1.639e-08, 0.0, -1.0, -1.639e-08, 0.0, -1.0, -1.639e-08, 0.0, -1.0, -1.639e-08, 0.0, -1.0, 0.008562, -0.002653, -1.0, 0.008562, -0.002653, -1.0, 0.008562, -0.002653, -1.0, 0.008562, -0.002653, 1.0, 0.0, -2.563e-09, 1.0, 0.0, -2.563e-09, 1.0, 0.0, -2.563e-09, 1.0, 0.0, -2.563e-09, -0.02695, 0.008822, 0.9996, -0.02695, 0.008822, 0.9996, -0.02695, 0.008822, 0.9996, -0.02695, 0.008822, 0.9996, -0.02537, -0.001257, 0.9997, -0.02537, -0.001257, 0.9997, -0.02537, -0.001257, 0.9997, -0.02537, -0.001257, 0.9997, 1.0, 0.003523, 0.0, 1.0, 0.003523, 0.0, 1.0, 0.003523, 0.0, 1.0, 0.003523, 0.0, -0.01214, 0.0, 0.9999, -0.01214, 0.0, 0.9999, -0.01214, 0.0, 0.9999, -0.01214, 0.0, 0.9999, -1.0, -1.775e-08, 0.0, -1.0, -1.775e-08, 0.0, -1.0, -1.775e-08, 0.0, -1.0, -1.775e-08, 0.0, 1.0, 0.0, 0.0, 1.0, 0.0, 0.0, 1.0, 0.0, 0.0, 1.0, 0.0, 0.0, 0.0, 1.0, 0.0, 0.0, 1.0, 0.0, 0.0, 1.0, 0.0, 0.0, 1.0, 0.0, -0.03035, 0.0, 0.9995, -0.03035, 0.0, 0.9995, -0.03035, 0.0, 0.9995, -0.03035, 0.0, 0.9995, 0.01269, -0.9999, -0.003416, 0.01269, -0.9999, -0.003416, 0.01269, -0.9999, -0.003416, 0.01269, -0.9999, -0.003416, -1.0, -0.003562, -0.005334, -1.0, -0.003562, -0.005334, -1.0, -0.003562, -0.005334, -1.0, -0.003562, -0.005334, -0.03926, -0.9992, 1.304e-07, -0.03926, -0.9992, 1.304e-07, -0.03926, -0.9992, 1.304e-07, -0.03926, -0.9992, 1.304e-07, -0.01073, -0.9999, -0.004293, -0.01073, -0.9999, -0.004293, -0.01073, -0.9999, -0.004293, -0.01073, -0.9999, -0.004293, 0.0, -1.0, 0.0, 0.0, -1.0, 0.0, 0.0, -1.0, 0.0, 0.0, -1.0, 0.0, 0.01269, 0.9999, -0.003417, 0.01269, 0.9999, -0.003417, 0.01269, 0.9999, -0.003417, 0.01269, 0.9999, -0.003417, 1.0, 0.0, -0.001632, 1.0, 0.0, -0.001632, 1.0, 0.0, -0.001632, 1.0, 0.0, -0.001632, 1.0, 0.004216, -0.004417, 1.0, 0.004216, -0.004417, 1.0, 0.004216, -0.004417, 1.0, 0.004216, -0.004417, 1.0, -0.005503, -0.003393, 1.0, -0.005503, -0.003393, 1.0, -0.005503, -0.003393, 1.0, -0.005503, -0.003393, -0.9999, 0.01191, 0.0, -0.9999, 0.01191, 0.0, -0.9999, 0.01191, 0.0, -0.9999, 0.01191, 0.0, 1.0, 0.0, -0.00369, 1.0, 0.0, -0.00369, 1.0, 0.0, -0.00369, 1.0, 0.0, -0.00369, -1.0, 0.0, 0.0, -1.0, 0.0, 0.0, -1.0, 0.0, 0.0, -1.0, 0.0, 0.0, -1.0, 0.0, -0.00369, -1.0, 0.0, -0.00369, -1.0, 0.0, -0.00369, -1.0, 0.0, -0.00369, -1.0, 4.063e-08, -0.00369, -1.0, 4.063e-08, -0.00369, -1.0, 4.063e-08, -0.00369, -1.0, 4.063e-08, -0.00369, 0.0, -1.0, 0.0, 0.0, -1.0, 0.0, 0.0, -1.0, 0.0, 0.0, -1.0, 0.0, 0.0, 0.0, 1.0, 0.0, 0.0, 1.0, 0.0, 0.0, 1.0, 0.0, 0.0, 1.0, 0.0, 0.0, 1.0, 0.0, 0.0, 1.0, 0.0, 0.0, 1.0, 0.0, 0.0, 1.0, 0.0, 0.004248, 1.0, 0.0, 0.004248, 1.0, 0.0, 0.004248, 1.0, 0.0, 0.004248, 1.0, 0.0, 0.0, 1.0, 0.0, 0.0, 1.0, 0.0, 0.0, 1.0, 0.0, 0.0, 1.0, 0.04469, 0.0, 0.999, 0.04469, 0.0, 0.999, 0.04469, 0.0, 0.999, 0.04469, 0.0, 0.999, 0.04612, 0.004621, 0.9989, 0.04612, 0.004621, 0.9989, 0.04612, 0.004621, 0.9989, 0.04612, 0.004621, 0.9989, 0.02401, 0.0, 0.9997, 0.02401, 0.0, 0.9997, 0.02401, 0.0, 0.9997, 0.02401, 0.0, 0.9997, 0.02401, 0.0, 0.9997, 0.02401, 0.0, 0.9997, 0.04469, 0.0, 0.999, 0.04469, 0.0, 0.999, 0.04469, 0.0, 0.999, 0.04469, 0.0, 0.999, 0.04469, -0.999, 0.0, 0.04469, -0.999, 0.0, 0.04469, -0.999, 0.0, 0.04469, -0.999, 0.0, 0.0122, -0.9999, -0.004291, 0.0122, -0.9999, -0.004291, 0.0122, -0.9999, -0.004291, 0.0122, -0.9999, -0.004291, -1.0, 1.239e-07, 0.0, -1.0, 1.239e-07, 0.0, -1.0, 1.239e-07, 0.0, -1.0, 1.239e-07, 0.0, -0.9999, 0.01027, -0.005334, -0.9999, 0.01027, -0.005334, -0.9999, 0.01027, -0.005334, -0.9999, 0.01027, -0.005334, -1.0, -3.228e-07, 0.0, -1.0, -3.228e-07, 0.0, -1.0, -3.228e-07, 0.0, -1.0, -3.228e-07, 0.0, 0.0, -1.0, 0.0, 0.0, -1.0, 0.0, 0.0, -1.0, 0.0, 0.0, -1.0, 0.0, 0.0, 0.0, 1.0, 0.0, 0.0, 1.0, 0.0, 0.0, 1.0, 0.0, 0.0, 1.0, 0.0, -1.0, 0.0, 0.0, -1.0, 0.0, 0.0, -1.0, 0.0, 0.0, -1.0, 0.0, 0.0, -1.0, 0.0, 0.0, -1.0, 0.0, 0.0, -1.0, 0.0, 0.0, -1.0, 0.0, -2.603e-07, 0.0, 1.0, -2.603e-07, 0.0, 1.0, -2.603e-07, 0.0, 1.0, -2.603e-07, 0.0, 1.0, 0.0, 0.0, 1.0, 0.0, 0.0, 1.0, 0.0, 0.0, 1.0, 0.0, 0.0, 1.0, -1.317e-07, 0.0, 1.0, -1.317e-07, 0.0, 1.0, -1.317e-07, 0.0, 1.0, -1.317e-07, 0.0, 1.0, 0.0, 0.0, 1.0, 0.0, 0.0, 1.0, 0.0, 0.0, 1.0, 0.0, 0.0, 1.0, 0.0, 0.0, 1.0, 0.0, 0.0, 1.0, 0.0, 0.0, 1.0, 0.0, 0.0, 1.0, 0.0, 0.0, 1.0, 0.0, 0.0, 1.0, 0.0, 0.0, 1.0, 0.0, 0.0, 1.0, 0.0, 0.0, 1.0, 0.0, 0.0, 1.0, 0.0, 0.0, 1.0, 0.0, 0.0, 1.0, 0.0, 0.0, 1.0, 0.0, 0.0, 1.0, 0.0, 0.0, 1.0, 0.0, 0.0, 1.0, 0.0, 0.0, 1.0, 0.0, 0.0, 1.0, 0.0, 0.0, 1.0, 0.0, 0.0, 1.0, 1.65e-08, 0.0, 1.0, 1.65e-08, 0.0, 1.0, 1.65e-08, 0.0, 1.0, 1.65e-08, 0.0, 1.0, 0.0, -1.0, 0.0, 0.0, -1.0, 0.0, 0.0, -1.0, 0.0, 0.0, -1.0, 0.0, 0.0, -1.0, 0.0, 0.0, -1.0, 0.0, 0.0, -1.0, 0.0, 0.0, -1.0, 0.0, 0.0, -1.0, 0.0, 0.0, -1.0, 0.0, 0.0, -1.0, 0.0, 0.0, -1.0, 0.0, 0.0, 0.8944, 0.4472, 0.0, 0.8944, 0.4472, 0.0, 0.8944, 0.4472, 0.0, 0.8944, 0.4472, 0.0, 0.0, 1.0, 0.0, 0.0, 1.0, 0.0, 0.0, 1.0, 0.0, 0.0, 1.0, 1.0, -1.296e-06, 0.0, 1.0, -1.296e-06, 0.0, 1.0, -1.296e-06, 0.0, 1.0, -1.296e-06, 0.0, 0.0, 0.0, -1.0, 0.0, 0.0, -1.0, 0.0, 0.0, -1.0, 0.0, 0.0, -1.0, 0.0, -1.0, 0.0, 0.0, -1.0, 0.0, 0.0, -1.0, 0.0, 0.0, -1.0, 0.0, -1.869e-08, 0.0, 1.0, -1.869e-08, 0.0, 1.0, -1.869e-08, 0.0, 1.0, -1.869e-08, 0.0, 1.0, -1.0, 0.0, 0.0, -1.0, 0.0, 0.0, -1.0, 0.0, 0.0, -1.0, 0.0, 0.0, 0.8944, 0.0, 0.4472, 0.8944, 0.0, 0.4472, 0.8944, 0.0, 0.4472, 0.8944, 0.0, 0.4472, 0.0, 0.0, 1.0, 0.0, 0.0, 1.0, 0.0, 0.0, 1.0, 0.0, 0.0, 1.0, -6.12e-06, -1.0, -1.021e-05, -6.12e-06, -1.0, -1.021e-05, -6.12e-06, -1.0, -1.021e-05, -6.12e-06, -1.0, -1.021e-05, 0.0, -2.628e-05, -1.0, 0.0, -2.628e-05, -1.0, 0.0, -2.628e-05, -1.0, 0.0, -2.628e-05, -1.0, 0.0, 0.0, 1.0, 0.0, 0.0, 1.0, 0.0, 0.0, 1.0, 0.0, 0.0, 1.0, -1.243e-05, 1.0, -1.992e-05, -1.243e-05, 1.0, -1.992e-05, -1.243e-05, 1.0, -1.992e-05, -1.243e-05, 1.0, -1.992e-05])] * 3)])
me_cube_005 = bpy.data.meshes.new('Cube.005')
me_cube_005.from_pydata([(-1.0, -2.227, -1.0), (-1.0, -2.227, -0.01759), (-1.0, 1.0, -1.0), (-1.0, 1.0, -0.01759), (1.5, -2.262, -1.0), (1.5, -2.262, -0.01759), (1.5, 1.0, -1.0), (1.5, 1.0, -0.01759), (0.5, 1.0, -1.0), (0.0, 1.0, -1.0), (0.0, -3.118, -0.01759), (0.0, -3.118, -1.0), (0.0, 1.0, -0.01759), (0.5, 1.0, -0.01759), (-1.0, -3.118, -0.01759), (0.0, -2.262, -1.0), (0.5, -2.262, -1.0), (0.5, -2.262, -0.01759), (0.0, -2.262, -0.01759), (-1.0, -3.118, -1.0), (-0.9929, -2.227, -0.9929), (-0.99, -2.227, -0.01759), (-0.9942, 0.9942, -0.9942), (-0.9929, 0.9929, -0.01759), (1.494, -2.256, -0.9942), (1.493, -2.255, -0.01759), (1.494, 0.9942, -0.9942), (1.493, 0.9929, -0.01759), (0.5, 0.9955, -0.9911), (0.0, 0.9955, -0.9911), (-0.007071, -3.111, -0.01759), (-0.005774, -3.113, -0.9942), (0.0, 0.99, -0.01759), (0.5, 0.99, -0.01759), (-0.9929, -3.111, -0.01759), (-0.003015, -2.259, -0.991), (0.5, -2.255, -0.9929), (0.5, -2.252, -0.01759), (-0.007071, -2.255, -0.01759), (-0.9942, -3.113, -0.9942)], [], [(0, 1, 3, 2), (8, 13, 7, 6), (6, 7, 5, 4), (2, 3, 12, 9), (8, 6, 4, 16), (2, 9, 15, 0), (0, 15, 11, 19), (9, 8, 16, 15), (4, 5, 17, 16), (16, 17, 18, 15), (1, 0, 19, 14), (15, 18, 10, 11), (11, 10, 14, 19), (20, 22, 23, 21), (28, 26, 27, 33), (26, 24, 25, 27), (22, 29, 32, 23), (28, 36, 24, 26), (22, 20, 35, 29), (20, 39, 31, 35), (29, 35, 36, 28), (24, 36, 37, 25), (36, 35, 38, 37), (21, 34, 39, 20), (35, 31, 30, 38), (31, 39, 34, 30), (3, 1, 21, 23), (7, 13, 33, 27), (5, 7, 27, 25), (8, 9, 29, 28), (14, 10, 30, 34), (12, 3, 23, 32), (17, 5, 25, 37), (18, 17, 37, 38), (1, 14, 34, 21), (10, 18, 38, 30), (9, 12, 32, 29), (13, 8, 28, 33)])
_uv = me_cube_005.uv_layers.new(name='UVMap')
_uv.uv.foreach_set('vector', [0.375, 0.0, 0.625, 0.0, 0.625, 0.25, 0.375, 0.25, 0.375, 0.4375, 0.625, 0.4375, 0.625, 0.5, 0.375, 0.5, 0.375, 0.5, 0.625, 0.5, 0.625, 0.75, 0.375, 0.75, 0.375, 0.25, 0.625, 0.25, 0.625, 0.375, 0.375, 0.375, 0.3125, 0.5, 0.375, 0.5, 0.375, 0.75, 0.3125, 0.75, 0.125, 0.5, 0.25, 0.5, 0.25, 0.75, 0.125, 0.75, 0.125, 0.75, 0.25, 0.75, 0.25, 0.75, 0.125, 0.75, 0.25, 0.5, 0.3125, 0.5, 0.3125, 0.75, 0.25, 0.75, 0.375, 0.75, 0.625, 0.75, 0.625, 0.8125, 0.375, 0.8125, 0.375, 0.8125, 0.625, 0.8125, 0.625, 0.875, 0.375, 0.875, 0.625, 0.0, 0.375, 0.0, 0.375, 0.0, 0.625, 0.0, 0.375, 0.875, 0.625, 0.875, 0.625, 0.875, 0.375, 0.875, 0.375, 0.875, 0.625, 0.875, 0.625, 1.0, 0.375, 1.0, 0.375, 0.0, 0.375, 0.25, 0.625, 0.25, 0.625, 0.0, 0.375, 0.4375, 0.375, 0.5, 0.625, 0.5, 0.625, 0.4375, 0.375, 0.5, 0.375, 0.75, 0.625, 0.75, 0.625, 0.5, 0.375, 0.25, 0.375, 0.375, 0.625, 0.375, 0.625, 0.25, 0.3125, 0.5, 0.3125, 0.75, 0.375, 0.75, 0.375, 0.5, 0.125, 0.5, 0.125, 0.75, 0.25, 0.75, 0.25, 0.5, 0.125, 0.75, 0.125, 0.75, 0.25, 0.75, 0.25, 0.75, 0.25, 0.5, 0.25, 0.75, 0.3125, 0.75, 0.3125, 0.5, 0.375, 0.75, 0.375, 0.8125, 0.625, 0.8125, 0.625, 0.75, 0.375, 0.8125, 0.375, 0.875, 0.625, 0.875, 0.625, 0.8125, 0.625, 0.0, 0.625, 0.0, 0.375, 0.0, 0.375, 0.0, 0.375, 0.875, 0.375, 0.875, 0.625, 0.875, 0.625, 0.875, 0.375, 0.875, 0.375, 1.0, 0.625, 1.0, 0.625, 0.875, 0.625, 0.25, 0.625, 0.0, 0.625, 0.0, 0.625, 0.25, 0.625, 0.5, 0.625, 0.4375, 0.625, 0.4375, 0.625, 0.5, 0.625, 0.75, 0.625, 0.5, 0.625, 0.5, 0.625, 0.75, 0.3125, 0.5, 0.25, 0.5, 0.25, 0.5, 0.3125, 0.5, 0.625, 1.0, 0.625, 0.875, 0.625, 0.875, 0.625, 1.0, 0.625, 0.375, 0.625, 0.25, 0.625, 0.25, 0.625, 0.375, 0.625, 0.8125, 0.625, 0.75, 0.625, 0.75, 0.625, 0.8125, 0.625, 0.875, 0.625, 0.8125, 0.625, 0.8125, 0.625, 0.875, 0.625, 0.0, 0.625, 0.0, 0.625, 0.0, 0.625, 0.0, 0.625, 0.875, 0.625, 0.875, 0.625, 0.875, 0.625, 0.875, 0.375, 0.375, 0.625, 0.375, 0.625, 0.375, 0.375, 0.375, 0.625, 0.4375, 0.375, 0.4375, 0.375, 0.4375, 0.625, 0.4375])
me_cube_005.materials.append(mat_livingmat)
me_cube_005.update()
me_cube_005.normals_split_custom_set([tuple(v) for v in zip(*[iter([-1.0, 0.0, 0.0, -1.0, 0.0, 0.0, -1.0, 0.0, 0.0, -1.0, 0.0, 0.0, 0.0, 1.0, 0.0, 0.0, 1.0, 0.0, 0.0, 1.0, 0.0, 0.0, 1.0, 0.0, 1.0, 0.0, 0.0, 1.0, 0.0, 0.0, 1.0, 0.0, 0.0, 1.0, 0.0, 0.0, 0.0, 1.0, 0.0, 0.0, 1.0, 0.0, 0.0, 1.0, 0.0, 0.0, 1.0, 0.0, 0.0, 0.0, -1.0, 0.0, 0.0, -1.0, 0.0, 0.0, -1.0, 0.0, 0.0, -1.0, 0.0, 0.0, -1.0, 0.0, 0.0, -1.0, 0.0, 0.0, -1.0, 0.0, 0.0, -1.0, 0.0, 0.0, -1.0, 0.0, 0.0, -1.0, 0.0, 0.0, -1.0, 0.0, 0.0, -1.0, 0.0, 0.0, -1.0, 0.0, 0.0, -1.0, 0.0, 0.0, -1.0, 0.0, 0.0, -1.0, 0.0, -1.0, 0.0, 0.0, -1.0, 0.0, 0.0, -1.0, 0.0, 0.0, -1.0, 0.0, 0.0, -1.0, 0.0, 0.0, -1.0, 0.0, 0.0, -1.0, 0.0, 0.0, -1.0, 0.0, -1.0, 0.0, 0.0, -1.0, 0.0, 0.0, -1.0, 0.0, 0.0, -1.0, 0.0, 0.0, 1.0, 0.0, 0.0, 1.0, 0.0, 0.0, 1.0, 0.0, 0.0, 1.0, 0.0, 0.0, 0.0, -1.0, 0.0, 0.0, -1.0, 0.0, 0.0, -1.0, 0.0, 0.0, -1.0, 0.0, 1.0, 0.0006558, -0.002165, 1.0, 0.0006558, -0.002165, 1.0, 0.0006558, -0.002165, 1.0, 0.0006558, -0.002165, 0.0008135, -1.0, -0.003499, 0.0008135, -1.0, -0.003499, 0.0008135, -1.0, -0.003499, 0.0008135, -1.0, -0.003499, -1.0, 0.0, -0.001329, -1.0, 0.0, -0.001329, -1.0, 0.0, -0.001329, -1.0, 0.0, -0.001329, -0.0008135, -1.0, -0.003499, -0.0008135, -1.0, -0.003499, -0.0008135, -1.0, -0.003499, -0.0008135, -1.0, -0.003499, 0.002247, -0.0002882, 1.0, 0.002247, -0.0002882, 1.0, 0.002247, -0.0002882, 1.0, 0.002247, -0.0002882, 1.0, -0.00259, 0.0002167, 1.0, -0.00259, 0.0002167, 1.0, -0.00259, 0.0002167, 1.0, -0.00259, 0.0002167, 1.0, -0.001041, -0.002624, 1.0, -0.001041, -0.002624, 1.0, -0.001041, -0.002624, 1.0, -0.001041, -0.002624, 1.0, 0.00197, -0.0002733, 1.0, 0.00197, -0.0002733, 1.0, 0.00197, -0.0002733, 1.0, 0.00197, -0.0002733, 1.0, 0.002125, 1.0, -0.002164, 0.002125, 1.0, -0.002164, 0.002125, 1.0, -0.002164, 0.002125, 1.0, -0.002164, -0.006922, 1.0, -0.003599, -0.006922, 1.0, -0.003599, -0.006922, 1.0, -0.003599, -0.006922, 1.0, -0.003599, 1.0, -0.002385, -0.002164, 1.0, -0.002385, -0.002164, 1.0, -0.002385, -0.002164, 1.0, -0.002385, -0.002164, -1.0, 0.001618, -0.00275, -1.0, 0.001618, -0.00275, -1.0, 0.001618, -0.00275, -1.0, 0.001618, -0.00275, 0.0, 1.0, -0.001329, 0.0, 1.0, -0.001329, 0.0, 1.0, -0.001329, 0.0, 1.0, -0.001329, 1.354e-07, 0.0, 1.0, 1.354e-07, 0.0, 1.0, 1.354e-07, 0.0, 1.0, 1.354e-07, 0.0, 1.0, -1.284e-09, 0.0, 1.0, -1.284e-09, 0.0, 1.0, -1.284e-09, 0.0, 1.0, -1.284e-09, 0.0, 1.0, 0.0, 0.0, 1.0, 0.0, 0.0, 1.0, 0.0, 0.0, 1.0, 0.0, 0.0, 1.0, 0.0, 0.8944, 0.4472, 0.0, 0.8944, 0.4472, 0.0, 0.8944, 0.4472, 0.0, 0.8944, 0.4472, 0.0, 0.0, 1.0, 0.0, 0.0, 1.0, 0.0, 0.0, 1.0, 0.0, 0.0, 1.0, 1.284e-09, 0.0, 1.0, 1.284e-09, 0.0, 1.0, 1.284e-09, 0.0, 1.0, 1.284e-09, 0.0, 1.0, -1.284e-09, 0.0, 1.0, -1.284e-09, 0.0, 1.0, -1.284e-09, 0.0, 1.0, -1.284e-09, 0.0, 1.0, 2.536e-09, 0.0, 1.0, 2.536e-09, 0.0, 1.0, 2.536e-09, 0.0, 1.0, 2.536e-09, 0.0, 1.0, 0.0, 0.0, 1.0, 0.0, 0.0, 1.0, 0.0, 0.0, 1.0, 0.0, 0.0, 1.0, 0.0, 0.0, 1.0, 0.0, 0.0, 1.0, 0.0, 0.0, 1.0, 0.0, 0.0, 1.0, 1.0, 0.0, 0.0, 1.0, 0.0, 0.0, 1.0, 0.0, 0.0, 1.0, 0.0, 0.0, -1.0, 0.0, 0.0, -1.0, 0.0, 0.0, -1.0, 0.0, 0.0, -1.0, 0.0, 0.0])] * 3)])
me_cube_012 = bpy.data.meshes.new('Cube.012')
me_cube_012.from_pydata([(0.5, 1.801, -0.01759), (0.5, 1.801, -1.0), (0.5, 2.625, -1.0), (0.5, 2.625, -0.01759), (1.5, 2.625, -0.01759), (1.5, 1.801, -0.01759), (1.5, 1.801, -1.0), (1.5, 2.625, -1.0), (0.5, 2.625, -0.1993), (0.5, 1.801, -0.1993), (0.5, 2.259, -1.0), (0.5, 1.928, -1.0), (0.5, 1.928, -0.01759), (0.5, 2.259, -0.01759), (0.5, 1.928, -0.1992), (0.5, 2.259, -0.1992), (0.5071, 1.808, -0.01759), (0.5058, 1.806, -0.9942), (0.5058, 2.619, -0.9942), (0.5071, 2.618, -0.01759), (1.493, 2.618, -0.01759), (1.493, 1.808, -0.01759), (1.494, 1.806, -0.9942), (1.494, 2.619, -0.9942), (0.5071, 2.618, -0.1993), (0.5071, 1.808, -0.1993), (0.5045, 2.259, -0.9911), (0.5045, 1.928, -0.9911), (0.51, 1.928, -0.01759), (0.51, 2.259, -0.01759), (0.51, 1.928, -0.1992), (0.51, 2.259, -0.1992)], [], [(2, 8, 3, 4, 7), (5, 6, 7, 4), (1, 11, 10, 2, 7, 6), (0, 9, 1, 6, 5), (0, 12, 14, 9), (10, 15, 8, 2), (8, 15, 13, 3), (9, 14, 11, 1), (15, 14, 12, 13), (18, 23, 20, 19, 24), (21, 20, 23, 22), (17, 22, 23, 18, 26, 27), (16, 21, 22, 17, 25), (16, 25, 30, 28), (26, 18, 24, 31), (24, 19, 29, 31), (25, 17, 27, 30), (31, 29, 28, 30), (5, 4, 20, 21), (4, 3, 19, 20), (0, 5, 21, 16), (10, 11, 27, 26), (3, 13, 29, 19), (12, 0, 16, 28), (13, 12, 28, 29), (11, 14, 30, 27), (15, 10, 26, 31), (14, 15, 31, 30)])
_uv = me_cube_012.uv_layers.new(name='UVMap')
_uv.uv.foreach_set('vector', [0.375, 0.4375, 0.5788, 0.4375, 0.625, 0.4375, 0.625, 0.4375, 0.375, 0.4375, 0.625, 0.4375, 0.375, 0.4375, 0.375, 0.4375, 0.625, 0.4375, 0.3125, 0.5, 0.3125, 0.5, 0.3125, 0.5, 0.3125, 0.5, 0.3125, 0.5, 0.3125, 0.5, 0.625, 0.4375, 0.5788, 0.4375, 0.375, 0.4375, 0.375, 0.4375, 0.625, 0.4375, 0.625, 0.4375, 0.625, 0.4375, 0.5672, 0.4491, 0.5788, 0.4375, 0.3125, 0.5, 0.5672, 0.4491, 0.5788, 0.4375, 0.375, 0.4375, 0.5788, 0.4375, 0.5672, 0.4491, 0.625, 0.4375, 0.625, 0.4375, 0.5788, 0.4375, 0.5672, 0.4491, 0.3125, 0.5, 0.3125, 0.5, 0.5672, 0.4491, 0.5672, 0.4491, 0.625, 0.4375, 0.625, 0.4375, 0.375, 0.4375, 0.375, 0.4375, 0.625, 0.4375, 0.625, 0.4375, 0.5788, 0.4375, 0.625, 0.4375, 0.625, 0.4375, 0.375, 0.4375, 0.375, 0.4375, 0.3125, 0.5, 0.3125, 0.5, 0.3125, 0.5, 0.3125, 0.5, 0.3125, 0.5, 0.3125, 0.5, 0.625, 0.4375, 0.625, 0.4375, 0.375, 0.4375, 0.375, 0.4375, 0.5788, 0.4375, 0.625, 0.4375, 0.5788, 0.4375, 0.5672, 0.4491, 0.625, 0.4375, 0.3125, 0.5, 0.375, 0.4375, 0.5788, 0.4375, 0.5672, 0.4491, 0.5788, 0.4375, 0.625, 0.4375, 0.625, 0.4375, 0.5672, 0.4491, 0.5788, 0.4375, 0.3125, 0.5, 0.3125, 0.5, 0.5672, 0.4491, 0.5672, 0.4491, 0.625, 0.4375, 0.625, 0.4375, 0.5672, 0.4491, 0.625, 0.4375, 0.625, 0.4375, 0.625, 0.4375, 0.625, 0.4375, 0.625, 0.4375, 0.625, 0.4375, 0.625, 0.4375, 0.625, 0.4375, 0.625, 0.4375, 0.625, 0.4375, 0.625, 0.4375, 0.625, 0.4375, 0.3125, 0.5, 0.3125, 0.5, 0.3125, 0.5, 0.3125, 0.5, 0.625, 0.4375, 0.625, 0.4375, 0.625, 0.4375, 0.625, 0.4375, 0.625, 0.4375, 0.625, 0.4375, 0.625, 0.4375, 0.625, 0.4375, 0.625, 0.4375, 0.625, 0.4375, 0.625, 0.4375, 0.625, 0.4375, 0.3125, 0.5, 0.5672, 0.4491, 0.5672, 0.4491, 0.3125, 0.5, 0.5672, 0.4491, 0.3125, 0.5, 0.3125, 0.5, 0.5672, 0.4491, 0.5672, 0.4491, 0.5672, 0.4491, 0.5672, 0.4491, 0.5672, 0.4491])
me_cube_012.materials.append(mat_toiletmat)
me_cube_012.update()
me_cube_012.normals_split_custom_set([tuple(v) for v in zip(*[iter([0.0, 1.0, 0.0, 0.0, 1.0, 0.0, 0.0, 1.0, 0.0, 0.0, 1.0, 0.0, 0.0, 1.0, 0.0, 1.0, 0.0, 0.0, 1.0, 0.0, 0.0, 1.0, 0.0, 0.0, 1.0, 0.0, 0.0, 0.0, 0.0, -1.0, 0.0, 0.0, -1.0, 0.0, 0.0, -1.0, 0.0, 0.0, -1.0, 0.0, 0.0, -1.0, 0.0, 0.0, -1.0, 0.0, -1.0, 0.0, 0.0, -1.0, 0.0, 0.0, -1.0, 0.0, 0.0, -1.0, 0.0, 0.0, -1.0, 0.0, -1.0, 0.0, 0.0, -1.0, 0.0, 0.0, -1.0, 0.0, 0.0, -1.0, 0.0, 0.0, -1.0, 0.0, 0.0, -1.0, 0.0, 0.0, -1.0, 0.0, 0.0, -1.0, 0.0, 0.0, -1.0, 0.0, 0.0, -1.0, 0.0, 0.0, -1.0, 0.0, 0.0, -1.0, 0.0, 0.0, -1.0, 0.0, 0.0, -1.0, 0.0, 0.0, -1.0, 0.0, 0.0, -1.0, 0.0, 0.0, -1.0, 0.0, 0.0, -1.0, 0.0, 0.0, -1.0, 0.0, 0.0, -1.0, 0.0, 0.0, 0.0001223, -1.0, -0.001329, 0.0001223, -1.0, -0.001329, 0.0001223, -1.0, -0.001329, 0.0001223, -1.0, -0.001329, 0.0001223, -1.0, -0.001329, -1.0, 0.0, -0.001329, -1.0, 0.0, -0.001329, -1.0, 0.0, -0.001329, -1.0, 0.0, -0.001329, 0.002255, 1.028e-10, 1.0, 0.002255, 1.028e-10, 1.0, 0.002255, 1.028e-10, 1.0, 0.002255, 1.028e-10, 1.0, 0.002255, 1.028e-10, 1.0, 0.002255, 1.028e-10, 1.0, 0.0001223, 1.0, -0.001329, 0.0001223, 1.0, -0.001329, 0.0001223, 1.0, -0.001329, 0.0001223, 1.0, -0.001329, 0.0001223, 1.0, -0.001329, 0.9997, -0.02441, -5.128e-07, 0.9997, -0.02441, -5.128e-07, 0.9997, -0.02441, -5.128e-07, 0.9997, -0.02441, -5.128e-07, 1.0, 0.002243, -0.0043, 1.0, 0.002243, -0.0043, 1.0, 0.002243, -0.0043, 1.0, 0.002243, -0.0043, 1.0, 0.008156, -2.855e-08, 1.0, 0.008156, -2.855e-08, 1.0, 0.008156, -2.855e-08, 1.0, 0.008156, -2.855e-08, 1.0, -0.00669, -0.004296, 1.0, -0.00669, -0.004296, 1.0, -0.00669, -0.004296, 1.0, -0.00669, -0.004296, 1.0, 0.0, 0.0, 1.0, 0.0, 0.0, 1.0, 0.0, 0.0, 1.0, 0.0, 0.0, 0.0, 0.0, 1.0, 0.0, 0.0, 1.0, 0.0, 0.0, 1.0, 0.0, 0.0, 1.0, 0.0, 0.0, 1.0, 0.0, 0.0, 1.0, 0.0, 0.0, 1.0, 0.0, 0.0, 1.0, 0.0, 0.0, 1.0, 0.0, 0.0, 1.0, 0.0, 0.0, 1.0, 0.0, 0.0, 1.0, -0.8944, 2.211e-07, 0.4472, -0.8944, 2.211e-07, 0.4472, -0.8944, 2.211e-07, 0.4472, -0.8944, 2.211e-07, 0.4472, -1.507e-07, 0.0, 1.0, -1.507e-07, 0.0, 1.0, -1.507e-07, 0.0, 1.0, -1.507e-07, 0.0, 1.0, 0.0, 0.0, 1.0, 0.0, 0.0, 1.0, 0.0, 0.0, 1.0, 0.0, 0.0, 1.0, 0.0, 0.0, 1.0, 0.0, 0.0, 1.0, 0.0, 0.0, 1.0, 0.0, 0.0, 1.0, -2.726e-05, 1.0, 4.406e-05, -2.726e-05, 1.0, 4.406e-05, -2.726e-05, 1.0, 4.406e-05, -2.726e-05, 1.0, 4.406e-05, -5.007e-06, -1.0, 8.261e-06, -5.007e-06, -1.0, 8.261e-06, -5.007e-06, -1.0, 8.261e-06, -5.007e-06, -1.0, 8.261e-06, 0.0, 0.0001098, -1.0, 0.0, 0.0001098, -1.0, 0.0, 0.0001098, -1.0, 0.0, 0.0001098, -1.0])] * 3)])

# ---- objects
ob_bathroom = bpy.data.objects.new('Bathroom', me_cube_003)
ob_corridor = bpy.data.objects.new('Corridor', me_cube_004)
ob_living = bpy.data.objects.new('Living', me_cube_005)
ob_corridor_001 = bpy.data.objects.new('Corridor.001', me_cube_012)

# ---- transforms, parenting, visibility, modifiers, constraints
ob_bathroom.location = (0.3111, 1.734, 0.5185)
ob_bathroom.rotation_euler = (0.0, -0.0, 3.142)
ob_corridor.location = (0.3111, 1.734, 0.5185)
ob_corridor.rotation_euler = (0.0, -0.0, 3.142)
ob_living.location = (0.3111, 1.734, 0.5185)
ob_living.rotation_euler = (0.0, -0.0, 3.142)
ob_corridor_001.location = (0.3111, 1.734, 0.5185)
ob_corridor_001.rotation_euler = (0.0, -0.0, 3.142)

# ---- collection membership
col_collection.objects.link(ob_bathroom)
col_collection.objects.link(ob_corridor)
col_collection.objects.link(ob_living)
col_collection.objects.link(ob_corridor_001)

# ---- scene / render settings (as saved in the file)
scene.frame_start = 1; scene.frame_end = 250; scene.frame_set(0)
scene.render.engine = 'BLENDER_EEVEE_NEXT'
scene.cycles.sampling_pattern = 'TABULATED_SOBOL'
bpy.context.view_layer.update()

# ---- added for rendering (the .blend has no active camera and no usable light): camera, sun
cam_auto = bpy.data.cameras.new('AutoCamera')
cam_auto.lens = 50.0
cam_auto.sensor_width = 36.0
cam_auto.clip_end = 1000.0
ob_auto_camera = bpy.data.objects.new('AutoCamera', cam_auto)
scene.collection.objects.link(ob_auto_camera)
ob_auto_camera.location = (8.64836, -9.89447, 6.87952)
ob_auto_camera.rotation_euler = (1.09748, -7.21219e-08, 0.694738)
scene.camera = ob_auto_camera
light_auto_sun = bpy.data.lights.new('AutoSun', 'SUN')
light_auto_sun.energy = 3.0
light_auto_sun.angle = 0.0523599
ob_auto_sun = bpy.data.objects.new('AutoSun', light_auto_sun)
scene.collection.objects.link(ob_auto_sun)
ob_auto_sun.rotation_euler = (0.872665, 0.174533, 0.523599)
bpy.context.view_layer.update()
